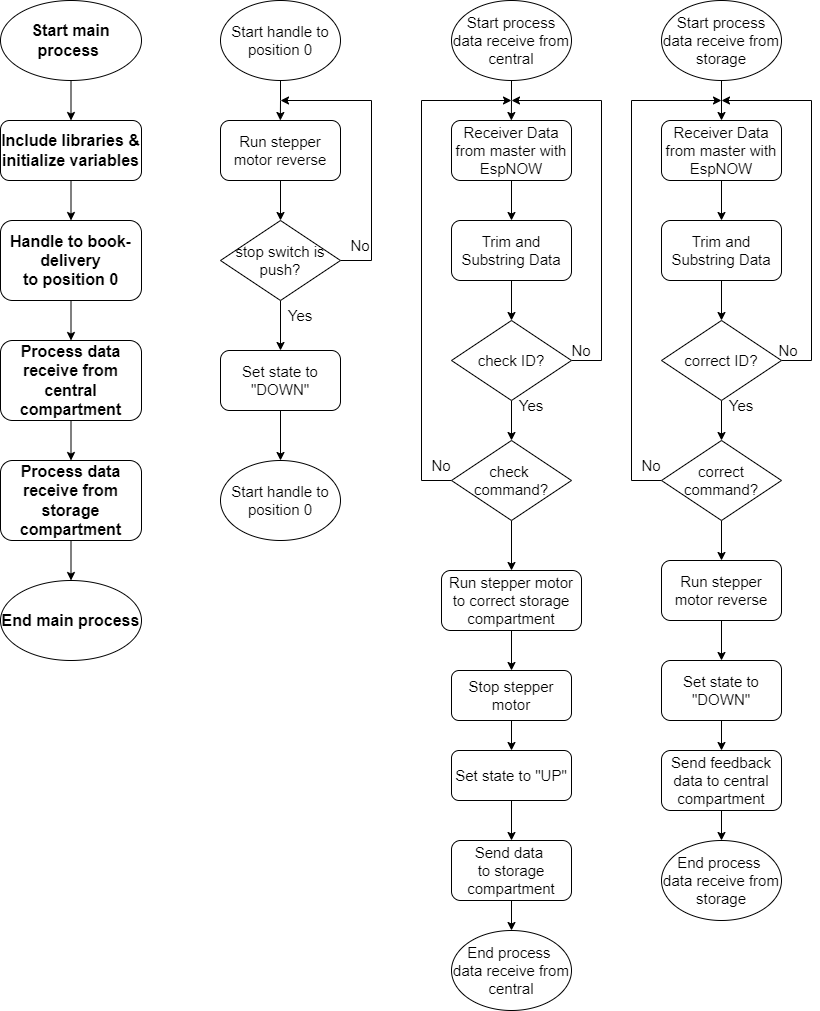

The diagram above was exported from draw.io. Its source (the exported page's mxGraphModel, read from the mxfile embedded in the PNG):
<mxGraphModel dx="1518" dy="827" grid="1" gridSize="10" guides="1" tooltips="1" connect="1" arrows="1" fold="1" page="1" pageScale="1" pageWidth="827" pageHeight="1169" math="0" shadow="0">
  <root>
    <mxCell id="0" />
    <mxCell id="1" parent="0" />
    <mxCell id="ZPX1DJ5karIzkOeuqJC--21" value="" style="edgeStyle=orthogonalEdgeStyle;rounded=0;orthogonalLoop=1;jettySize=auto;html=1;fontSize=16;fontStyle=1" edge="1" parent="1" source="ZPX1DJ5karIzkOeuqJC--22" target="ZPX1DJ5karIzkOeuqJC--28">
      <mxGeometry relative="1" as="geometry" />
    </mxCell>
    <mxCell id="ZPX1DJ5karIzkOeuqJC--22" value="Include libraries &amp;amp; initialize variables" style="rounded=1;whiteSpace=wrap;html=1;fontSize=16;fontStyle=1" vertex="1" parent="1">
      <mxGeometry x="69" y="160" width="141" height="60" as="geometry" />
    </mxCell>
    <mxCell id="ZPX1DJ5karIzkOeuqJC--23" style="edgeStyle=orthogonalEdgeStyle;rounded=0;orthogonalLoop=1;jettySize=auto;html=1;exitX=0.5;exitY=1;exitDx=0;exitDy=0;entryX=0.5;entryY=0;entryDx=0;entryDy=0;fontSize=16;fontStyle=1" edge="1" parent="1" source="ZPX1DJ5karIzkOeuqJC--24" target="ZPX1DJ5karIzkOeuqJC--22">
      <mxGeometry relative="1" as="geometry" />
    </mxCell>
    <mxCell id="ZPX1DJ5karIzkOeuqJC--24" value="Start main process&amp;nbsp;" style="ellipse;whiteSpace=wrap;html=1;fontSize=16;fontStyle=1" vertex="1" parent="1">
      <mxGeometry x="69" y="40" width="141" height="80" as="geometry" />
    </mxCell>
    <mxCell id="ZPX1DJ5karIzkOeuqJC--102" style="edgeStyle=orthogonalEdgeStyle;rounded=0;orthogonalLoop=1;jettySize=auto;html=1;exitX=0.5;exitY=1;exitDx=0;exitDy=0;entryX=0.5;entryY=0;entryDx=0;entryDy=0;" edge="1" parent="1" source="ZPX1DJ5karIzkOeuqJC--26" target="ZPX1DJ5karIzkOeuqJC--101">
      <mxGeometry relative="1" as="geometry" />
    </mxCell>
    <mxCell id="ZPX1DJ5karIzkOeuqJC--26" value="Process data receive from central compartment" style="rounded=1;whiteSpace=wrap;html=1;fontSize=16;fontStyle=1" vertex="1" parent="1">
      <mxGeometry x="69" y="380" width="141" height="80" as="geometry" />
    </mxCell>
    <mxCell id="ZPX1DJ5karIzkOeuqJC--27" style="edgeStyle=orthogonalEdgeStyle;rounded=0;orthogonalLoop=1;jettySize=auto;html=1;exitX=0.5;exitY=1;exitDx=0;exitDy=0;entryX=0.5;entryY=0;entryDx=0;entryDy=0;fontSize=16;fontStyle=1" edge="1" parent="1" source="ZPX1DJ5karIzkOeuqJC--28" target="ZPX1DJ5karIzkOeuqJC--26">
      <mxGeometry relative="1" as="geometry" />
    </mxCell>
    <mxCell id="ZPX1DJ5karIzkOeuqJC--28" value="Handle to book-delivery to&amp;nbsp;position 0" style="whiteSpace=wrap;html=1;rounded=1;fontSize=16;fontStyle=1" vertex="1" parent="1">
      <mxGeometry x="69" y="260" width="141" height="80" as="geometry" />
    </mxCell>
    <mxCell id="ZPX1DJ5karIzkOeuqJC--29" value="End main process" style="ellipse;whiteSpace=wrap;html=1;fontSize=16;fontStyle=1" vertex="1" parent="1">
      <mxGeometry x="69" y="620" width="141" height="80" as="geometry" />
    </mxCell>
    <mxCell id="ZPX1DJ5karIzkOeuqJC--45" style="edgeStyle=orthogonalEdgeStyle;rounded=0;orthogonalLoop=1;jettySize=auto;html=1;exitX=0.5;exitY=1;exitDx=0;exitDy=0;fontSize=15;" edge="1" parent="1" source="ZPX1DJ5karIzkOeuqJC--46">
      <mxGeometry relative="1" as="geometry">
        <mxPoint x="348.8333333333335" y="160" as="targetPoint" />
      </mxGeometry>
    </mxCell>
    <mxCell id="ZPX1DJ5karIzkOeuqJC--46" value="Start handle to position 0" style="ellipse;whiteSpace=wrap;html=1;fontSize=15;" vertex="1" parent="1">
      <mxGeometry x="289" y="40" width="120" height="80" as="geometry" />
    </mxCell>
    <mxCell id="ZPX1DJ5karIzkOeuqJC--48" value="Run stepper motor&amp;nbsp;reverse" style="rounded=1;whiteSpace=wrap;html=1;fontSize=15;" vertex="1" parent="1">
      <mxGeometry x="289" y="160" width="120" height="60" as="geometry" />
    </mxCell>
    <mxCell id="ZPX1DJ5karIzkOeuqJC--49" style="edgeStyle=orthogonalEdgeStyle;rounded=0;orthogonalLoop=1;jettySize=auto;html=1;exitX=0.5;exitY=1;exitDx=0;exitDy=0;entryX=0.5;entryY=0;entryDx=0;entryDy=0;fontSize=15;" edge="1" parent="1" source="ZPX1DJ5karIzkOeuqJC--48" target="ZPX1DJ5karIzkOeuqJC--53">
      <mxGeometry relative="1" as="geometry">
        <mxPoint x="349" y="320" as="sourcePoint" />
      </mxGeometry>
    </mxCell>
    <mxCell id="ZPX1DJ5karIzkOeuqJC--51" style="edgeStyle=orthogonalEdgeStyle;rounded=0;orthogonalLoop=1;jettySize=auto;html=1;exitX=1;exitY=0.5;exitDx=0;exitDy=0;fontSize=15;" edge="1" parent="1" source="ZPX1DJ5karIzkOeuqJC--53">
      <mxGeometry relative="1" as="geometry">
        <mxPoint x="349" y="140" as="targetPoint" />
        <mxPoint x="409" y="410" as="sourcePoint" />
        <Array as="points">
          <mxPoint x="440" y="300" />
          <mxPoint x="440" y="140" />
        </Array>
      </mxGeometry>
    </mxCell>
    <mxCell id="ZPX1DJ5karIzkOeuqJC--52" style="edgeStyle=orthogonalEdgeStyle;rounded=0;orthogonalLoop=1;jettySize=auto;html=1;exitX=0.5;exitY=1;exitDx=0;exitDy=0;entryX=0.5;entryY=0;entryDx=0;entryDy=0;fontSize=15;" edge="1" parent="1" source="ZPX1DJ5karIzkOeuqJC--53" target="ZPX1DJ5karIzkOeuqJC--59">
      <mxGeometry relative="1" as="geometry">
        <mxPoint x="349" y="480" as="targetPoint" />
      </mxGeometry>
    </mxCell>
    <mxCell id="ZPX1DJ5karIzkOeuqJC--53" value="&lt;font style=&quot;font-size: 15px;&quot;&gt;stop switch is push?&lt;/font&gt;" style="rhombus;whiteSpace=wrap;html=1;fontSize=15;" vertex="1" parent="1">
      <mxGeometry x="289" y="260" width="120" height="80" as="geometry" />
    </mxCell>
    <mxCell id="ZPX1DJ5karIzkOeuqJC--54" value="No" style="text;html=1;align=center;verticalAlign=middle;whiteSpace=wrap;rounded=0;fontSize=15;" vertex="1" parent="1">
      <mxGeometry x="399" y="270" width="60" height="30" as="geometry" />
    </mxCell>
    <mxCell id="ZPX1DJ5karIzkOeuqJC--58" style="edgeStyle=orthogonalEdgeStyle;rounded=0;orthogonalLoop=1;jettySize=auto;html=1;exitX=0.5;exitY=1;exitDx=0;exitDy=0;entryX=0.5;entryY=0;entryDx=0;entryDy=0;fontSize=15;" edge="1" parent="1" source="ZPX1DJ5karIzkOeuqJC--59" target="ZPX1DJ5karIzkOeuqJC--72">
      <mxGeometry relative="1" as="geometry">
        <mxPoint x="349" y="700" as="targetPoint" />
      </mxGeometry>
    </mxCell>
    <mxCell id="ZPX1DJ5karIzkOeuqJC--59" value="Set state to &quot;DOWN&quot;" style="rounded=1;whiteSpace=wrap;html=1;fontSize=15;" vertex="1" parent="1">
      <mxGeometry x="289" y="390" width="120" height="60" as="geometry" />
    </mxCell>
    <mxCell id="ZPX1DJ5karIzkOeuqJC--71" value="Yes" style="text;html=1;align=center;verticalAlign=middle;whiteSpace=wrap;rounded=0;fontSize=15;" vertex="1" parent="1">
      <mxGeometry x="339" y="340" width="60" height="30" as="geometry" />
    </mxCell>
    <mxCell id="ZPX1DJ5karIzkOeuqJC--72" value="Start handle to position 0" style="ellipse;whiteSpace=wrap;html=1;fontSize=15;" vertex="1" parent="1">
      <mxGeometry x="289" y="500" width="120" height="80" as="geometry" />
    </mxCell>
    <mxCell id="ZPX1DJ5karIzkOeuqJC--74" style="edgeStyle=orthogonalEdgeStyle;rounded=0;orthogonalLoop=1;jettySize=auto;html=1;exitX=0.5;exitY=1;exitDx=0;exitDy=0;fontSize=15;" edge="1" parent="1" source="ZPX1DJ5karIzkOeuqJC--75">
      <mxGeometry relative="1" as="geometry">
        <mxPoint x="579.8333333333335" y="160" as="targetPoint" />
      </mxGeometry>
    </mxCell>
    <mxCell id="ZPX1DJ5karIzkOeuqJC--75" value="Start process data receive from central" style="ellipse;whiteSpace=wrap;html=1;fontSize=15;" vertex="1" parent="1">
      <mxGeometry x="520" y="40" width="120" height="80" as="geometry" />
    </mxCell>
    <mxCell id="ZPX1DJ5karIzkOeuqJC--76" style="edgeStyle=orthogonalEdgeStyle;rounded=0;orthogonalLoop=1;jettySize=auto;html=1;exitX=0.5;exitY=1;exitDx=0;exitDy=0;entryX=0.5;entryY=0;entryDx=0;entryDy=0;fontSize=15;" edge="1" parent="1" source="ZPX1DJ5karIzkOeuqJC--77" target="ZPX1DJ5karIzkOeuqJC--79">
      <mxGeometry relative="1" as="geometry" />
    </mxCell>
    <mxCell id="ZPX1DJ5karIzkOeuqJC--77" value="Receiver Data from master with EspNOW" style="rounded=1;whiteSpace=wrap;html=1;fontSize=15;" vertex="1" parent="1">
      <mxGeometry x="520" y="160" width="120" height="60" as="geometry" />
    </mxCell>
    <mxCell id="ZPX1DJ5karIzkOeuqJC--78" style="edgeStyle=orthogonalEdgeStyle;rounded=0;orthogonalLoop=1;jettySize=auto;html=1;exitX=0.5;exitY=1;exitDx=0;exitDy=0;entryX=0.5;entryY=0;entryDx=0;entryDy=0;fontSize=15;" edge="1" parent="1" source="ZPX1DJ5karIzkOeuqJC--79" target="ZPX1DJ5karIzkOeuqJC--82">
      <mxGeometry relative="1" as="geometry" />
    </mxCell>
    <mxCell id="ZPX1DJ5karIzkOeuqJC--79" value="Trim and Substring Data" style="rounded=1;whiteSpace=wrap;html=1;fontSize=15;" vertex="1" parent="1">
      <mxGeometry x="520" y="260" width="120" height="60" as="geometry" />
    </mxCell>
    <mxCell id="ZPX1DJ5karIzkOeuqJC--80" style="edgeStyle=orthogonalEdgeStyle;rounded=0;orthogonalLoop=1;jettySize=auto;html=1;exitX=1;exitY=0.5;exitDx=0;exitDy=0;fontSize=15;" edge="1" parent="1" source="ZPX1DJ5karIzkOeuqJC--82">
      <mxGeometry relative="1" as="geometry">
        <mxPoint x="580" y="140" as="targetPoint" />
        <mxPoint x="640" y="410" as="sourcePoint" />
        <Array as="points">
          <mxPoint x="670" y="400" />
          <mxPoint x="670" y="140" />
        </Array>
      </mxGeometry>
    </mxCell>
    <mxCell id="ZPX1DJ5karIzkOeuqJC--81" style="edgeStyle=orthogonalEdgeStyle;rounded=0;orthogonalLoop=1;jettySize=auto;html=1;exitX=0.5;exitY=1;exitDx=0;exitDy=0;entryX=0.5;entryY=0;entryDx=0;entryDy=0;fontSize=15;" edge="1" parent="1" source="ZPX1DJ5karIzkOeuqJC--82" target="ZPX1DJ5karIzkOeuqJC--86">
      <mxGeometry relative="1" as="geometry" />
    </mxCell>
    <mxCell id="ZPX1DJ5karIzkOeuqJC--82" value="&lt;font style=&quot;font-size: 15px;&quot;&gt;check ID?&lt;/font&gt;" style="rhombus;whiteSpace=wrap;html=1;fontSize=15;" vertex="1" parent="1">
      <mxGeometry x="520" y="360" width="120" height="80" as="geometry" />
    </mxCell>
    <mxCell id="ZPX1DJ5karIzkOeuqJC--83" value="No" style="text;html=1;align=center;verticalAlign=middle;whiteSpace=wrap;rounded=0;fontSize=15;" vertex="1" parent="1">
      <mxGeometry x="620" y="375" width="60" height="30" as="geometry" />
    </mxCell>
    <mxCell id="ZPX1DJ5karIzkOeuqJC--84" style="edgeStyle=orthogonalEdgeStyle;rounded=0;orthogonalLoop=1;jettySize=auto;html=1;exitX=0.5;exitY=1;exitDx=0;exitDy=0;entryX=0.5;entryY=0;entryDx=0;entryDy=0;fontSize=15;" edge="1" parent="1" source="ZPX1DJ5karIzkOeuqJC--86" target="ZPX1DJ5karIzkOeuqJC--88">
      <mxGeometry relative="1" as="geometry" />
    </mxCell>
    <mxCell id="ZPX1DJ5karIzkOeuqJC--85" style="edgeStyle=orthogonalEdgeStyle;rounded=0;orthogonalLoop=1;jettySize=auto;html=1;exitX=0;exitY=0.5;exitDx=0;exitDy=0;fontSize=15;" edge="1" parent="1" source="ZPX1DJ5karIzkOeuqJC--86">
      <mxGeometry relative="1" as="geometry">
        <mxPoint x="580" y="140" as="targetPoint" />
        <Array as="points">
          <mxPoint x="490" y="520" />
          <mxPoint x="490" y="140" />
        </Array>
      </mxGeometry>
    </mxCell>
    <mxCell id="ZPX1DJ5karIzkOeuqJC--86" value="&lt;font style=&quot;font-size: 15px;&quot;&gt;check&amp;nbsp;&lt;/font&gt;&lt;div&gt;&lt;font style=&quot;font-size: 15px;&quot;&gt;command?&lt;/font&gt;&lt;/div&gt;" style="rhombus;whiteSpace=wrap;html=1;fontSize=15;" vertex="1" parent="1">
      <mxGeometry x="520" y="480" width="120" height="80" as="geometry" />
    </mxCell>
    <mxCell id="ZPX1DJ5karIzkOeuqJC--88" value="Run stepper motor to correct storage compartment" style="rounded=1;whiteSpace=wrap;html=1;fontSize=15;" vertex="1" parent="1">
      <mxGeometry x="510" y="610" width="140" height="60" as="geometry" />
    </mxCell>
    <mxCell id="ZPX1DJ5karIzkOeuqJC--91" style="edgeStyle=orthogonalEdgeStyle;rounded=0;orthogonalLoop=1;jettySize=auto;html=1;exitX=0.5;exitY=1;exitDx=0;exitDy=0;entryX=0.5;entryY=0;entryDx=0;entryDy=0;fontSize=15;" edge="1" parent="1" source="ZPX1DJ5karIzkOeuqJC--88" target="ZPX1DJ5karIzkOeuqJC--96">
      <mxGeometry relative="1" as="geometry">
        <mxPoint x="580" y="790" as="sourcePoint" />
      </mxGeometry>
    </mxCell>
    <mxCell id="ZPX1DJ5karIzkOeuqJC--126" style="edgeStyle=orthogonalEdgeStyle;rounded=0;orthogonalLoop=1;jettySize=auto;html=1;exitX=0.5;exitY=1;exitDx=0;exitDy=0;entryX=0.5;entryY=0;entryDx=0;entryDy=0;" edge="1" parent="1" source="ZPX1DJ5karIzkOeuqJC--96" target="ZPX1DJ5karIzkOeuqJC--123">
      <mxGeometry relative="1" as="geometry" />
    </mxCell>
    <mxCell id="ZPX1DJ5karIzkOeuqJC--96" value="Stop stepper motor" style="rounded=1;whiteSpace=wrap;html=1;fontSize=15;" vertex="1" parent="1">
      <mxGeometry x="520" y="710" width="120" height="50" as="geometry" />
    </mxCell>
    <mxCell id="ZPX1DJ5karIzkOeuqJC--97" style="edgeStyle=orthogonalEdgeStyle;rounded=0;orthogonalLoop=1;jettySize=auto;html=1;exitX=0.5;exitY=1;exitDx=0;exitDy=0;entryX=0.5;entryY=0;entryDx=0;entryDy=0;fontSize=15;" edge="1" parent="1" source="ZPX1DJ5karIzkOeuqJC--98" target="ZPX1DJ5karIzkOeuqJC--100">
      <mxGeometry relative="1" as="geometry" />
    </mxCell>
    <mxCell id="ZPX1DJ5karIzkOeuqJC--98" value="Send data&lt;span style=&quot;background-color: initial;&quot;&gt;&amp;nbsp;&lt;/span&gt;&lt;div&gt;&lt;span style=&quot;background-color: initial;&quot;&gt;to storage compartment&lt;/span&gt;&lt;/div&gt;" style="rounded=1;whiteSpace=wrap;html=1;fontSize=15;" vertex="1" parent="1">
      <mxGeometry x="520" y="880" width="120" height="60" as="geometry" />
    </mxCell>
    <mxCell id="ZPX1DJ5karIzkOeuqJC--99" value="Yes" style="text;html=1;align=center;verticalAlign=middle;whiteSpace=wrap;rounded=0;fontSize=15;" vertex="1" parent="1">
      <mxGeometry x="570" y="430" width="60" height="30" as="geometry" />
    </mxCell>
    <mxCell id="ZPX1DJ5karIzkOeuqJC--100" value="End process&amp;nbsp;&lt;div&gt;data receive from central&lt;/div&gt;" style="ellipse;whiteSpace=wrap;html=1;fontSize=15;" vertex="1" parent="1">
      <mxGeometry x="520" y="970" width="120" height="80" as="geometry" />
    </mxCell>
    <mxCell id="ZPX1DJ5karIzkOeuqJC--103" style="edgeStyle=orthogonalEdgeStyle;rounded=0;orthogonalLoop=1;jettySize=auto;html=1;exitX=0.5;exitY=1;exitDx=0;exitDy=0;entryX=0.5;entryY=0;entryDx=0;entryDy=0;" edge="1" parent="1" source="ZPX1DJ5karIzkOeuqJC--101" target="ZPX1DJ5karIzkOeuqJC--29">
      <mxGeometry relative="1" as="geometry" />
    </mxCell>
    <mxCell id="ZPX1DJ5karIzkOeuqJC--101" value="Process data receive from storage compartment" style="rounded=1;whiteSpace=wrap;html=1;fontSize=16;fontStyle=1" vertex="1" parent="1">
      <mxGeometry x="69" y="500" width="141" height="80" as="geometry" />
    </mxCell>
    <mxCell id="ZPX1DJ5karIzkOeuqJC--113" style="edgeStyle=orthogonalEdgeStyle;rounded=0;orthogonalLoop=1;jettySize=auto;html=1;exitX=0.5;exitY=1;exitDx=0;exitDy=0;entryX=0.5;entryY=0;entryDx=0;entryDy=0;" edge="1" parent="1" source="ZPX1DJ5karIzkOeuqJC--104" target="ZPX1DJ5karIzkOeuqJC--111">
      <mxGeometry relative="1" as="geometry" />
    </mxCell>
    <mxCell id="ZPX1DJ5karIzkOeuqJC--104" value="Start process data receive from storage" style="ellipse;whiteSpace=wrap;html=1;fontSize=15;" vertex="1" parent="1">
      <mxGeometry x="730" y="40" width="120" height="80" as="geometry" />
    </mxCell>
    <mxCell id="ZPX1DJ5karIzkOeuqJC--114" style="edgeStyle=orthogonalEdgeStyle;rounded=0;orthogonalLoop=1;jettySize=auto;html=1;exitX=0.5;exitY=1;exitDx=0;exitDy=0;entryX=0.5;entryY=0;entryDx=0;entryDy=0;" edge="1" parent="1" source="ZPX1DJ5karIzkOeuqJC--111" target="ZPX1DJ5karIzkOeuqJC--112">
      <mxGeometry relative="1" as="geometry" />
    </mxCell>
    <mxCell id="ZPX1DJ5karIzkOeuqJC--111" value="Receiver Data from master with EspNOW" style="rounded=1;whiteSpace=wrap;html=1;fontSize=15;" vertex="1" parent="1">
      <mxGeometry x="730" y="160" width="120" height="60" as="geometry" />
    </mxCell>
    <mxCell id="ZPX1DJ5karIzkOeuqJC--116" style="edgeStyle=orthogonalEdgeStyle;rounded=0;orthogonalLoop=1;jettySize=auto;html=1;exitX=0.5;exitY=1;exitDx=0;exitDy=0;entryX=0.5;entryY=0;entryDx=0;entryDy=0;" edge="1" parent="1" source="ZPX1DJ5karIzkOeuqJC--112" target="ZPX1DJ5karIzkOeuqJC--115">
      <mxGeometry relative="1" as="geometry" />
    </mxCell>
    <mxCell id="ZPX1DJ5karIzkOeuqJC--112" value="Trim and Substring Data" style="rounded=1;whiteSpace=wrap;html=1;fontSize=15;" vertex="1" parent="1">
      <mxGeometry x="730" y="260" width="120" height="60" as="geometry" />
    </mxCell>
    <mxCell id="ZPX1DJ5karIzkOeuqJC--118" style="edgeStyle=orthogonalEdgeStyle;rounded=0;orthogonalLoop=1;jettySize=auto;html=1;exitX=0.5;exitY=1;exitDx=0;exitDy=0;entryX=0.5;entryY=0;entryDx=0;entryDy=0;" edge="1" parent="1" source="ZPX1DJ5karIzkOeuqJC--115" target="ZPX1DJ5karIzkOeuqJC--117">
      <mxGeometry relative="1" as="geometry" />
    </mxCell>
    <mxCell id="ZPX1DJ5karIzkOeuqJC--131" style="edgeStyle=orthogonalEdgeStyle;rounded=0;orthogonalLoop=1;jettySize=auto;html=1;exitX=1;exitY=0.5;exitDx=0;exitDy=0;" edge="1" parent="1" source="ZPX1DJ5karIzkOeuqJC--115">
      <mxGeometry relative="1" as="geometry">
        <mxPoint x="790" y="140" as="targetPoint" />
        <Array as="points">
          <mxPoint x="880" y="400" />
          <mxPoint x="880" y="140" />
        </Array>
      </mxGeometry>
    </mxCell>
    <mxCell id="ZPX1DJ5karIzkOeuqJC--115" value="&lt;font style=&quot;font-size: 15px;&quot;&gt;correct ID?&lt;/font&gt;" style="rhombus;whiteSpace=wrap;html=1;fontSize=15;" vertex="1" parent="1">
      <mxGeometry x="730" y="360" width="120" height="80" as="geometry" />
    </mxCell>
    <mxCell id="ZPX1DJ5karIzkOeuqJC--120" style="edgeStyle=orthogonalEdgeStyle;rounded=0;orthogonalLoop=1;jettySize=auto;html=1;exitX=0.5;exitY=1;exitDx=0;exitDy=0;entryX=0.5;entryY=0;entryDx=0;entryDy=0;" edge="1" parent="1" source="ZPX1DJ5karIzkOeuqJC--117" target="ZPX1DJ5karIzkOeuqJC--119">
      <mxGeometry relative="1" as="geometry" />
    </mxCell>
    <mxCell id="ZPX1DJ5karIzkOeuqJC--135" style="edgeStyle=orthogonalEdgeStyle;rounded=0;orthogonalLoop=1;jettySize=auto;html=1;exitX=0;exitY=0.5;exitDx=0;exitDy=0;" edge="1" parent="1" source="ZPX1DJ5karIzkOeuqJC--117">
      <mxGeometry relative="1" as="geometry">
        <mxPoint x="790.0000000000002" y="140" as="targetPoint" />
        <Array as="points">
          <mxPoint x="700" y="520" />
          <mxPoint x="700" y="140" />
        </Array>
      </mxGeometry>
    </mxCell>
    <mxCell id="ZPX1DJ5karIzkOeuqJC--117" value="&lt;font style=&quot;font-size: 15px;&quot;&gt;correct&lt;/font&gt;&lt;div&gt;&lt;font style=&quot;font-size: 15px;&quot;&gt;command?&lt;/font&gt;&lt;/div&gt;" style="rhombus;whiteSpace=wrap;html=1;fontSize=15;" vertex="1" parent="1">
      <mxGeometry x="730" y="480" width="120" height="80" as="geometry" />
    </mxCell>
    <mxCell id="ZPX1DJ5karIzkOeuqJC--122" style="edgeStyle=orthogonalEdgeStyle;rounded=0;orthogonalLoop=1;jettySize=auto;html=1;exitX=0.5;exitY=1;exitDx=0;exitDy=0;entryX=0.5;entryY=0;entryDx=0;entryDy=0;" edge="1" parent="1" source="ZPX1DJ5karIzkOeuqJC--119" target="ZPX1DJ5karIzkOeuqJC--121">
      <mxGeometry relative="1" as="geometry" />
    </mxCell>
    <mxCell id="ZPX1DJ5karIzkOeuqJC--119" value="Run stepper motor&amp;nbsp;reverse" style="rounded=1;whiteSpace=wrap;html=1;fontSize=15;" vertex="1" parent="1">
      <mxGeometry x="730" y="600" width="120" height="60" as="geometry" />
    </mxCell>
    <mxCell id="ZPX1DJ5karIzkOeuqJC--128" style="edgeStyle=orthogonalEdgeStyle;rounded=0;orthogonalLoop=1;jettySize=auto;html=1;exitX=0.5;exitY=1;exitDx=0;exitDy=0;entryX=0.5;entryY=0;entryDx=0;entryDy=0;" edge="1" parent="1" source="ZPX1DJ5karIzkOeuqJC--121" target="ZPX1DJ5karIzkOeuqJC--127">
      <mxGeometry relative="1" as="geometry" />
    </mxCell>
    <mxCell id="ZPX1DJ5karIzkOeuqJC--121" value="Set state to &quot;DOWN&quot;" style="rounded=1;whiteSpace=wrap;html=1;fontSize=15;" vertex="1" parent="1">
      <mxGeometry x="730" y="700" width="120" height="60" as="geometry" />
    </mxCell>
    <mxCell id="ZPX1DJ5karIzkOeuqJC--125" value="" style="edgeStyle=orthogonalEdgeStyle;rounded=0;orthogonalLoop=1;jettySize=auto;html=1;" edge="1" parent="1" source="ZPX1DJ5karIzkOeuqJC--123" target="ZPX1DJ5karIzkOeuqJC--98">
      <mxGeometry relative="1" as="geometry" />
    </mxCell>
    <mxCell id="ZPX1DJ5karIzkOeuqJC--123" value="Set state to &quot;UP&quot;" style="rounded=1;whiteSpace=wrap;html=1;fontSize=15;" vertex="1" parent="1">
      <mxGeometry x="520" y="790" width="120" height="50" as="geometry" />
    </mxCell>
    <mxCell id="ZPX1DJ5karIzkOeuqJC--130" style="edgeStyle=orthogonalEdgeStyle;rounded=0;orthogonalLoop=1;jettySize=auto;html=1;exitX=0.5;exitY=1;exitDx=0;exitDy=0;entryX=0.5;entryY=0;entryDx=0;entryDy=0;" edge="1" parent="1" source="ZPX1DJ5karIzkOeuqJC--127" target="ZPX1DJ5karIzkOeuqJC--129">
      <mxGeometry relative="1" as="geometry" />
    </mxCell>
    <mxCell id="ZPX1DJ5karIzkOeuqJC--127" value="Send feedback data&lt;span style=&quot;background-color: initial;&quot;&gt;&amp;nbsp;to central compartment&lt;/span&gt;" style="rounded=1;whiteSpace=wrap;html=1;fontSize=15;" vertex="1" parent="1">
      <mxGeometry x="730" y="790" width="120" height="60" as="geometry" />
    </mxCell>
    <mxCell id="ZPX1DJ5karIzkOeuqJC--129" value="End process&amp;nbsp;&lt;div&gt;data receive from storage&lt;/div&gt;" style="ellipse;whiteSpace=wrap;html=1;fontSize=15;" vertex="1" parent="1">
      <mxGeometry x="730" y="880" width="120" height="80" as="geometry" />
    </mxCell>
    <mxCell id="ZPX1DJ5karIzkOeuqJC--132" value="No" style="text;html=1;align=center;verticalAlign=middle;whiteSpace=wrap;rounded=0;fontSize=15;" vertex="1" parent="1">
      <mxGeometry x="827" y="375" width="60" height="30" as="geometry" />
    </mxCell>
    <mxCell id="ZPX1DJ5karIzkOeuqJC--133" value="Yes" style="text;html=1;align=center;verticalAlign=middle;whiteSpace=wrap;rounded=0;fontSize=15;" vertex="1" parent="1">
      <mxGeometry x="780" y="430" width="60" height="30" as="geometry" />
    </mxCell>
    <mxCell id="ZPX1DJ5karIzkOeuqJC--136" value="No" style="text;html=1;align=center;verticalAlign=middle;whiteSpace=wrap;rounded=0;fontSize=15;" vertex="1" parent="1">
      <mxGeometry x="480" y="490" width="60" height="30" as="geometry" />
    </mxCell>
    <mxCell id="ZPX1DJ5karIzkOeuqJC--137" value="No" style="text;html=1;align=center;verticalAlign=middle;whiteSpace=wrap;rounded=0;fontSize=15;" vertex="1" parent="1">
      <mxGeometry x="690" y="490" width="60" height="30" as="geometry" />
    </mxCell>
  </root>
</mxGraphModel>